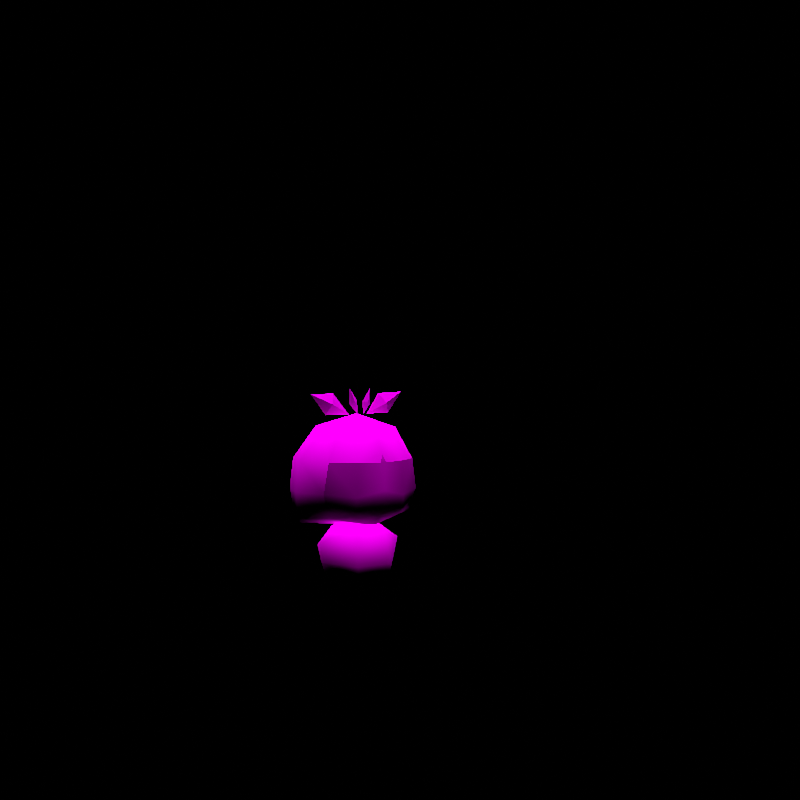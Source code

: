 # Source: rumble-smoochum.blend  (saved by Blender 2.82.7; exported with 4.5.12 LTS)
import bpy
from mathutils import Matrix  # noqa: F401  (used for matrix-valued properties, if any)

bpy.ops.wm.read_factory_settings(use_empty=True)
scene = bpy.context.scene
scene.name = 'regice'

# ---- collections
col_don_t_render_me = bpy.data.collections.new("Don't Render Me"); scene.collection.children.link(col_don_t_render_me)

# ---- images (referenced by path relative to the original .blend; pixels are not part of the script)
import os
ASSET_DIR = os.environ.get("B2B_ASSET_DIR", "")  # directory of the original .blend (textures are referenced by path, not embedded)
HERE = os.path.dirname(os.path.abspath(__file__))  # packed textures are extracted next to this script under _unpacked/

def load_image(name, relpath, width, height, colorspace="sRGB"):
    """Load a texture the original file referenced (path relative to the .blend, or extracted next to this script)."""
    p = next((c for c in (os.path.join(HERE, relpath), os.path.join(ASSET_DIR, relpath)) if relpath and os.path.exists(c)), "")
    if p:
        img = bpy.data.images.load(p, check_existing=True)
        img.name = name
    else:  # same state as the original file: an image datablock whose file is absent (Cycles renders it pink)
        img = bpy.data.images.new(name, width, height)
        img.source = "FILE"
        img.filepath = "//" + (relpath or name)
    img.colorspace_settings.name = colorspace
    return img
img_pii_mutyuuru_body_png = load_image('Pii_MUTYUURU_body.png', 'Pii_MUTYUURU_body.png', 1024, 1024, 'sRGB')

# ---- materials (node trees are filled in below, after node groups)
mat_pii_mutyuuru_body = bpy.data.materials.new('Pii_MUTYUURU_body')
mat_pii_mutyuuru_body.use_backface_culling = True
mat_pii_mutyuuru_body.use_transparent_shadow = False
mat_pii_mutyuuru_body.diffuse_color = (0.9956, 0.5132, 0.8539, 1.0)

# ---- material node trees
mat_pii_mutyuuru_body.use_nodes = True; mat_pii_mutyuuru_body.node_tree.nodes.clear()
_N = mat_pii_mutyuuru_body.node_tree.nodes; _L = mat_pii_mutyuuru_body.node_tree.links
n0 = _N.new('ShaderNodeOutputMaterial'); n0.name = 'Material Output'; n0.location = (300, 300)
n1 = _N.new('ShaderNodeBsdfPrincipled'); n1.name = 'Principled BSDF'; n1.location = (10, 300)
n1.distribution = 'GGX'
n1.subsurface_method = 'BURLEY'
n1.inputs[2].default_value = 0.0
n1.inputs[3].default_value = 1.45
n1.inputs[13].default_value = 0.0
n1.inputs[27].default_value = (0.0, 0.0, 0.0, 1.0)
n1.inputs[28].default_value = 1.0
n2 = _N.new('ShaderNodeTexImage'); n2.name = 'Image Texture'; n2.location = (-280, 280)
n2.image = img_pii_mutyuuru_body_png
n2.interpolation = 'Closest'
_L.new(n1.outputs[0], n0.inputs[0])
_L.new(n2.outputs[0], n1.inputs[0])
n0.is_active_output = True

# ---- world
world_world = bpy.data.worlds.new('World'); scene.world = world_world
world_world.use_nodes = True; world_world.node_tree.nodes.clear()
_N = world_world.node_tree.nodes; _L = world_world.node_tree.links
n0 = _N.new('ShaderNodeOutputWorld'); n0.name = 'World Output'; n0.location = (300, 300)
n1 = _N.new('ShaderNodeBackground'); n1.name = 'Background'; n1.location = (10, 300)
n1.inputs[0].default_value = (0.05088, 0.05088, 0.05088, 1.0)
n1.inputs[1].default_value = 0.0
_L.new(n1.outputs[0], n0.inputs[0])
n0.is_active_output = True
world_world.color = (0.05088, 0.05088, 0.05088)
world_world.use_sun_shadow = False
world_world.sun_shadow_jitter_overblur = 0.0

# ---- cameras
cam_camera = bpy.data.cameras.new('Camera')
cam_camera.clip_end = 2e+04

# ---- lights
light_sun = bpy.data.lights.new('Sun', 'SUN')
light_sun.specular_factor = 0.0
light_sun.transmission_factor = 0.0
light_sun.use_shadow = False
light_sun.angle = 0.7854
light_sun.energy = 5.0
light_sun.shadow_soft_size = 0.25

# ---- meshes
me_mutyuuru = bpy.data.meshes.new('MUTYUURU')
me_mutyuuru.from_pydata([(-0.002275, 0.003432, 0.4373), (0.09821, 0.003432, 0.4033), (0.07849, 0.07262, 0.405), (0.07849, -0.05364, 0.4029), (-0.002275, 0.1055, 0.4029), (-0.002275, -0.09337, 0.3983), (-0.08304, 0.07262, 0.405), (-0.08304, -0.05364, 0.4029), (-0.1028, 0.003432, 0.4033), (0.1571, 0.003432, 0.3253), (0.1185, -0.07069, 0.322), (-0.002275, 0.1404, 0.322), (-0.1616, 0.003432, 0.3253), (-0.1231, -0.07069, 0.322), (0.1206, 0.1178, 0.322), (0.1305, 0.1178, 0.246), (0.17, 0.003432, 0.246), (-0.009917, -0.1279, 0.322), (-0.1252, 0.1178, 0.322), (-0.1351, -0.06806, 0.246), (-0.002275, 0.1476, 0.246), (0.166, 0.003432, 0.1836), (0.1099, 0.1221, 0.1498), (-0.1745, 0.003432, 0.246), (-0.1351, 0.1178, 0.246), (-0.002275, 0.1436, 0.1545), (0.0924, -0.04931, 0.1802), (-0.1258, -0.05868, 0.2131), (-0.1144, 0.1221, 0.1498), (-0.1705, 0.003432, 0.1836), (-0.08112, -0.0152, 0.461), (-0.09261, 0.002505, 0.4332), (-0.02693, -0.003702, 0.4337), (-0.1363, -0.001461, 0.4869), (-0.06964, 0.002505, 0.4889), (-0.08161, 0.01711, 0.4603), (-0.02164, -0.02366, 0.4643), (-0.03318, -0.01375, 0.4593), (-0.009961, -0.01723, 0.4324), (-0.0337, -0.01597, 0.5034), (-0.0101, -0.01375, 0.4693), (-0.022, -0.0102, 0.4642), (0.01573, -0.02366, 0.4639), (0.003677, -0.01375, 0.4675), (0.004289, -0.01723, 0.432), (0.0269, -0.01597, 0.5036), (0.02778, -0.01375, 0.4603), (0.01542, -0.0102, 0.4641), (0.07546, -0.0152, 0.4612), (0.06, 0.002505, 0.487), (0.02118, -0.003702, 0.434), (0.1292, -0.001461, 0.4899), (0.09091, 0.002505, 0.4353), (0.07518, 0.01568, 0.462), (0.0458, 0.08702, 0.02422), (-0.0458, 0.08702, 0.02422), (0.04822, 0.08286, 0.08126), (-0.04822, 0.08286, 0.08126), (-0.09159, -0.0004371, 0.02422), (-0.09645, 0.02032, 0.0639), (-0.0458, -0.07293, 0.02422), (-0.04822, -0.08545, 0.06249), (0.0458, -0.07293, 0.02422), (0.04822, -0.08545, 0.06249), (0.09159, -0.0004371, 0.02422), (0.09645, 0.02032, 0.0639), (0.03377, 0.05541, 0.1535), (-0.03377, 0.05541, 0.1535), (-0.06755, 0.02032, 0.1535), (-0.03377, -0.05541, 0.1535), (0.03377, -0.05541, 0.1535), (0.06755, 0.02032, 0.1535), (0.0, 9.028e-10, 0.01196), (-0.04052, 0.0, 0.0), (0.04052, 0.0, 0.0), (0.0, 1.223e-08, 0.1619), (-0.1184, 0.0, 0.1134), (0.1184, 0.0, 0.1134), (-0.002275, -0.08467, 0.1646), (-0.03031, -0.07393, 0.1682), (-0.002275, 0.003432, 0.1546), (0.02576, -0.07393, 0.1682), (-0.09695, -0.04931, 0.1802), (0.1305, -0.06806, 0.246), (0.1212, -0.05868, 0.2131), (0.06524, -0.1107, 0.2104), (0.004789, -0.1275, 0.322), (-0.002275, -0.1217, 0.3414), (-0.06786, -0.09459, 0.1908), (-0.002275, -0.1161, 0.1908), (-0.06979, -0.1107, 0.2104), (-0.002275, -0.1273, 0.2122), (-0.06868, -0.1144, 0.238), (-0.002275, -0.1352, 0.238), (-0.002275, -0.1337, 0.2535), (0.06331, -0.09459, 0.1908), (0.06413, -0.1144, 0.238), (0.05916, -0.1121, 0.322), (-0.06372, -0.1121, 0.322)], [], [(0, 1, 2), (0, 3, 1), (0, 2, 4), (0, 5, 3), (0, 4, 6), (0, 7, 5), (0, 6, 8), (0, 8, 7), (1, 9, 2), (1, 3, 10), (1, 10, 9), (4, 11, 6), (4, 2, 11), (5, 7, 98), (5, 97, 3), (5, 98, 87), (5, 87, 97), (3, 97, 10), (8, 6, 12), (8, 13, 7), (8, 12, 13), (7, 13, 98), (9, 14, 2), (9, 10, 83), (9, 15, 14), (9, 83, 16), (9, 16, 15), (2, 14, 11), (87, 86, 97), (87, 98, 17), (6, 18, 12), (6, 11, 18), (13, 12, 19), (83, 84, 16), (15, 20, 14), (15, 16, 21), (15, 22, 20), (15, 21, 22), (11, 20, 18), (11, 14, 20), (16, 84, 21), (12, 23, 19), (12, 18, 24), (12, 24, 23), (18, 20, 24), (22, 21, 80), (22, 25, 20), (22, 80, 25), (84, 26, 21), (21, 26, 80), (19, 23, 27), (24, 20, 28), (24, 29, 23), (24, 28, 29), (28, 25, 80), (28, 20, 25), (28, 80, 29), (23, 29, 27), (80, 82, 29), (29, 82, 27), (30, 31, 32), (30, 33, 31), (30, 32, 34), (30, 34, 33), (31, 35, 32), (31, 33, 35), (35, 34, 32), (35, 33, 34), (36, 37, 38), (36, 39, 37), (36, 38, 40), (36, 40, 39), (37, 41, 38), (37, 39, 41), (41, 40, 38), (41, 39, 40), (42, 43, 44), (42, 45, 43), (42, 44, 46), (42, 46, 45), (43, 47, 44), (43, 45, 47), (47, 46, 44), (47, 45, 46), (48, 49, 50), (48, 51, 49), (48, 50, 52), (48, 52, 51), (49, 53, 50), (49, 51, 53), (53, 52, 50), (53, 51, 52), (54, 55, 56), (56, 55, 57), (58, 59, 55), (55, 59, 57), (58, 60, 59), (59, 60, 61), (60, 62, 61), (61, 62, 63), (64, 65, 62), (62, 65, 63), (64, 54, 65), (65, 54, 56), (56, 57, 66), (66, 57, 67), (59, 68, 57), (57, 68, 67), (61, 63, 69), (69, 63, 70), (65, 56, 71), (71, 56, 66), (55, 54, 72), (73, 55, 72), (60, 73, 72), (62, 60, 72), (74, 62, 72), (54, 64, 74), (66, 67, 75), (67, 68, 75), (68, 69, 75), (69, 70, 75), (70, 71, 75), (71, 66, 75), (54, 74, 72), (64, 62, 74), (60, 58, 73), (58, 55, 73), (68, 76, 69), (70, 77, 71), (59, 61, 76), (76, 61, 69), (59, 76, 68), (63, 65, 77), (77, 65, 71), (63, 77, 70), (78, 79, 80), (26, 81, 80), (80, 79, 82), (80, 81, 78), (83, 96, 84), (84, 96, 85), (78, 81, 89), (89, 81, 95), (88, 79, 89), (89, 79, 78), (82, 79, 88), (95, 81, 26), (90, 92, 27), (27, 92, 19), (85, 95, 84), (84, 95, 26), (82, 88, 27), (27, 88, 90), (17, 86, 87), (88, 89, 90), (90, 89, 91), (92, 93, 94), (95, 85, 89), (89, 85, 91), (93, 96, 94), (85, 96, 91), (91, 96, 93), (90, 91, 92), (92, 91, 93), (83, 10, 96), (96, 10, 97), (19, 92, 13), (13, 92, 98), (96, 97, 94), (94, 97, 86), (92, 94, 98), (98, 94, 17), (94, 86, 17)])
me_mutyuuru.polygons.foreach_set('use_smooth', [True] * 174)
_k = set([(10, 83), (10, 97), (13, 19), (13, 98), (17, 87), (17, 98), (19, 27), (26, 80), (26, 84), (27, 82), (30, 31), (30, 32), (30, 33), (30, 34), (31, 32), (31, 33), (31, 35), (32, 34), (32, 35), (33, 34), (33, 35), (34, 35), (36, 37), (36, 38), (36, 39), (36, 40), (37, 38), (37, 39), (37, 41), (38, 40), (38, 41), (39, 40), (39, 41), (40, 41), (42, 43), (42, 44), (42, 45), (42, 46), (43, 44), (43, 45), (43, 47), (44, 46), (44, 47), (45, 46), (45, 47), (46, 47), (48, 49), (48, 50), (48, 51), (48, 52), (49, 50), (49, 51), (49, 53), (50, 52), (50, 53), (51, 52), (51, 53), (52, 53), (80, 82), (83, 84), (86, 87), (86, 97)])
me_mutyuuru.attributes.new('sharp_edge', 'BOOLEAN', 'EDGE').data.foreach_set('value', [ (min(e.vertices), max(e.vertices)) in _k for e in me_mutyuuru.edges])
_uv = me_mutyuuru.uv_layers.new(name='UVMap')
_uv.uv.foreach_set('vector', [0.75, 0.5, 0.75, 0.5, 0.75, 0.5, 0.75, 0.5, 0.75, 0.5, 0.75, 0.5, 0.75, 0.5, 0.75, 0.5, 0.75, 0.5, 0.75, 0.5, 0.75, 0.5, 0.75, 0.5, 0.75, 0.5, 0.75, 0.5, 0.75, 0.5, 0.75, 0.5, 0.75, 0.5, 0.75, 0.5, 0.75, 0.5, 0.75, 0.5, 0.75, 0.5, 0.75, 0.5, 0.75, 0.5, 0.75, 0.5, 0.75, 0.5, 0.75, 0.5, 0.75, 0.5, 0.75, 0.5, 0.75, 0.5, 0.75, 0.5, 0.75, 0.5, 0.75, 0.5, 0.75, 0.5, 0.75, 0.5, 0.75, 0.5, 0.75, 0.5, 0.75, 0.5, 0.75, 0.5, 0.75, 0.5, 0.75, 0.5, 0.75, 0.5, 0.75, 0.5, 0.75, 0.5, 0.75, 0.5, 0.75, 0.5, 0.75, 0.5, 0.75, 0.5, 0.75, 0.5, 0.75, 0.5, 0.75, 0.5, 0.75, 0.5, 0.75, 0.5, 0.75, 0.5, 0.75, 0.5, 0.75, 0.5, 0.75, 0.5, 0.75, 0.5, 0.75, 0.5, 0.75, 0.5, 0.75, 0.5, 0.75, 0.5, 0.75, 0.5, 0.75, 0.5, 0.75, 0.5, 0.75, 0.5, 0.75, 0.5, 0.75, 0.5, 0.75, 0.5, 0.75, 0.5, 0.75, 0.5, 0.75, 0.5, 0.75, 0.5, 0.75, 0.5, 0.75, 0.5, 0.75, 0.5, 0.75, 0.5, 0.75, 0.5, 0.75, 0.5, 0.75, 0.5, 0.75, 0.5, 0.75, 0.5, 0.75, 0.5, 0.75, 0.5, 0.75, 0.5, 0.75, 0.5, 0.75, 0.5, 0.75, 0.5, 0.75, 0.5, 0.75, 0.5, 0.75, 0.5, 0.75, 0.5, 0.75, 0.5, 0.75, 0.5, 0.75, 0.5, 0.75, 0.5, 0.75, 0.5, 0.75, 0.5, 0.75, 0.5, 0.75, 0.5, 0.75, 0.5, 0.75, 0.5, 0.75, 0.5, 0.75, 0.5, 0.75, 0.5, 0.75, 0.5, 0.75, 0.5, 0.75, 0.5, 0.75, 0.5, 0.75, 0.5, 0.75, 0.5, 0.75, 0.5, 0.75, 0.5, 0.75, 0.5, 0.75, 0.5, 0.75, 0.5, 0.75, 0.5, 0.75, 0.5, 0.75, 0.5, 0.75, 0.5, 0.75, 0.5, 0.75, 0.5, 0.75, 0.5, 0.75, 0.5, 0.75, 0.5, 0.75, 0.5, 0.75, 0.5, 0.75, 0.5, 0.75, 0.5, 0.75, 0.5, 0.75, 0.5, 0.75, 0.5, 0.75, 0.5, 0.75, 0.5, 0.75, 0.5, 0.75, 0.5, 0.75, 0.5, 0.75, 0.5, 0.75, 0.5, 0.75, 0.5, 0.75, 0.5, 0.75, 0.5, 0.75, 0.5, 0.75, 0.5, 0.75, 0.5, 0.75, 0.5, 0.75, 0.5, 0.75, 0.5, 0.75, 0.5, 0.75, 0.5, 0.75, 0.5, 0.75, 0.5, 0.75, 0.5, 0.75, 0.5, 0.75, 0.5, 0.75, 0.5, 0.75, 0.5, 0.75, 0.5, 0.75, 0.5, 0.75, 0.5, 0.75, 0.5, 0.75, 0.5, 0.75, 0.5, 0.75, 0.5, 0.75, 0.5, 0.75, 0.5, 0.75, 0.5, 0.75, 0.5, 0.75, 0.5, 0.75, 0.5, 0.75, 0.5, 0.75, 0.5, 0.75, 0.5, 0.75, 0.5, 0.75, 0.5, 0.75, 0.5, 0.75, 0.5, 0.75, 0.5, 0.75, 0.5, 0.75, 0.5, 0.75, 0.5, 0.75, 0.5, 0.75, 0.5, 0.75, 0.5, 0.75, 0.5, 0.75, 0.5, 0.75, 0.5, 0.75, 0.5, 0.75, 0.5, 0.75, 0.5, 0.75, 0.5, 0.75, 0.5, 0.75, 0.5, 0.75, 0.5, 0.75, 0.5, 0.75, 0.5, 0.75, 0.5, 0.75, 0.5, 0.75, 0.5, 0.75, 0.5, 0.75, 0.5, 0.75, 0.5, 0.75, 0.5, 0.75, 0.5, 0.75, 0.5, 0.75, 0.5, 0.75, 0.5, 0.75, 0.5, 0.75, 0.5, 0.75, 0.5, 0.75, 0.5, 0.75, 0.5, 0.75, 0.5, 0.75, 0.5, 0.75, 0.5, 0.75, 0.5, 0.75, 0.5, 0.75, 0.5, 0.75, 0.5, 0.75, 0.5, 0.75, 0.5, 0.75, 0.5, 0.75, 0.5, 0.75, 0.5, 0.75, 0.5, 0.75, 0.5, 0.75, 0.5, 0.75, 0.5, 0.75, 0.5, 0.75, 0.5, 0.75, 0.5, 0.75, 0.5, 0.75, 0.5, 0.75, 0.5, 0.75, 0.5, 0.75, 0.5, 0.75, 0.5, 0.75, 0.5, 0.75, 0.5, 0.75, 0.5, 0.75, 0.5, 0.75, 0.5, 0.75, 0.5, 0.75, 0.5, 0.75, 0.5, 0.75, 0.5, 0.75, 0.5, 0.75, 0.5, 0.75, 0.5, 0.75, 0.5, 0.75, 0.5, 0.75, 0.5, 0.75, 0.5, 0.75, 0.5, 0.75, 0.5, 0.75, 0.5, 0.75, 0.5, 0.75, 0.5, 0.75, 0.5, 0.75, 0.5, 0.75, 0.5, 0.75, 0.5, 0.75, 0.5, 0.75, 0.5, 0.75, 0.5, 0.75, 0.5, 0.75, 0.5, 0.75, 0.5, 0.75, 0.5, 0.75, 0.5, 0.75, 0.5, 0.75, 0.5, 0.75, 0.5, 0.75, 0.5, 0.75, 0.5, 0.75, 0.5, 0.75, 0.5, 0.2107, 0.6049, 0.2107, 0.6049, 0.2205, 0.7011, 0.2205, 0.7011, 0.2107, 0.6049, 0.2205, 0.7011, 0.1018, 0.6585, 0.1141, 0.7535, 0.2107, 0.6049, 0.2107, 0.6049, 0.1141, 0.7535, 0.2205, 0.7011, 0.1018, 0.6585, 0.01154, 0.703, 0.1141, 0.7535, 0.1141, 0.7535, 0.01154, 0.703, 0.007678, 0.806, 0.01154, 0.703, 0.01154, 0.703, 0.007678, 0.806, 0.007678, 0.806, 0.01154, 0.703, 0.007678, 0.806, 0.1018, 0.6585, 0.1141, 0.7535, 0.01154, 0.703, 0.01154, 0.703, 0.1141, 0.7535, 0.007678, 0.806, 0.1018, 0.6585, 0.2107, 0.6049, 0.1141, 0.7535, 0.1141, 0.7535, 0.2107, 0.6049, 0.2205, 0.7011, 0.2205, 0.7011, 0.2205, 0.7011, 0.211, 0.9462, 0.211, 0.9462, 0.2205, 0.7011, 0.211, 0.9462, 0.1141, 0.7535, 0.142, 0.9802, 0.2205, 0.7011, 0.2205, 0.7011, 0.142, 0.9802, 0.211, 0.9462, 0.007678, 0.806, 0.007678, 0.806, 0.073, 1.0, 0.073, 1.0, 0.007678, 0.806, 0.073, 1.0, 0.1141, 0.7535, 0.2205, 0.7011, 0.142, 0.9802, 0.142, 0.9802, 0.2205, 0.7011, 0.211, 0.9462, 0.2107, 0.6049, 0.2107, 0.6049, 0.09859, 0.6277, 0.06989, 0.8594, 0.06268, 0.6562, 0.1252, 0.6562, 0.06268, 0.6562, 0.06989, 0.8594, 0.1252, 0.6562, 0.01154, 0.703, 0.01154, 0.703, 0.09859, 0.6277, 0.1805, 0.8594, 0.1877, 0.6562, 0.1252, 0.6562, 0.1877, 0.6562, 0.2502, 0.6562, 0.1805, 0.8594, 0.211, 0.9462, 0.211, 0.9462, 0.1446, 1.0, 0.211, 0.9462, 0.142, 0.9802, 0.1446, 1.0, 0.142, 0.9802, 0.073, 1.0, 0.1446, 1.0, 0.073, 0.992, 0.073, 0.992, 0.1446, 0.992, 0.073, 1.0, 0.142, 0.9802, 0.1446, 1.0, 0.142, 0.9802, 0.211, 0.9462, 0.1446, 1.0, 0.1877, 0.6562, 0.1805, 0.8594, 0.1252, 0.6562, 0.2502, 0.6562, 0.1877, 0.6562, 0.1805, 0.8594, 0.06268, 0.6562, 0.000181, 0.6562, 0.06989, 0.8594, 0.000181, 0.6562, 0.06268, 0.6562, 0.06989, 0.8594, 0.142, 0.9802, 0.01683, 0.9361, 0.073, 1.0, 0.073, 1.0, 0.01683, 0.9361, 0.142, 0.9802, 0.1141, 0.7535, 0.007678, 0.806, 0.01683, 0.9361, 0.01683, 0.9361, 0.007678, 0.806, 0.073, 1.0, 0.1141, 0.7535, 0.01683, 0.9361, 0.142, 0.9802, 0.007678, 0.806, 0.1141, 0.7535, 0.01683, 0.9361, 0.01683, 0.9361, 0.1141, 0.7535, 0.142, 0.9802, 0.007678, 0.806, 0.01683, 0.9361, 0.073, 1.0, 0.1233, 0.7177, 0.1185, 0.718, 0.1233, 0.7169, 0.1395, 0.7191, 0.1281, 0.718, 0.1233, 0.7169, 0.1233, 0.7169, 0.1185, 0.718, 0.1071, 0.7191, 0.1233, 0.7169, 0.1281, 0.718, 0.1233, 0.7177, 0.1461, 0.7247, 0.1347, 0.724, 0.1445, 0.7219, 0.1445, 0.7219, 0.1347, 0.724, 0.1349, 0.7216, 0.1233, 0.7177, 0.1281, 0.718, 0.1233, 0.72, 0.1233, 0.72, 0.1281, 0.718, 0.1345, 0.72, 0.1121, 0.72, 0.1185, 0.718, 0.1233, 0.72, 0.1233, 0.72, 0.1185, 0.718, 0.1233, 0.7177, 0.1071, 0.7191, 0.1185, 0.718, 0.1121, 0.72, 0.1345, 0.72, 0.1281, 0.718, 0.1395, 0.7191, 0.1117, 0.7216, 0.1119, 0.724, 0.1021, 0.7219, 0.1021, 0.7219, 0.1119, 0.724, 0.1005, 0.7247, 0.1349, 0.7216, 0.1345, 0.72, 0.1445, 0.7219, 0.1445, 0.7219, 0.1345, 0.72, 0.1395, 0.7191, 0.1071, 0.7191, 0.1121, 0.72, 0.1021, 0.7219, 0.1021, 0.7219, 0.1121, 0.72, 0.1117, 0.7216, 0.122, 0.7312, 0.1245, 0.7312, 0.1233, 0.7339, 0.04276, 0.03836, 0.25, 0.03836, 0.03665, 0.1637, 0.03665, 0.1637, 0.25, 0.03836, 0.25, 0.1749, 0.04015, 0.3403, 0.25, 0.3403, 0.25, 0.44, 0.4572, 0.03836, 0.4633, 0.1637, 0.25, 0.03836, 0.25, 0.03836, 0.4633, 0.1637, 0.25, 0.1749, 0.25, 0.3403, 0.4599, 0.3403, 0.25, 0.44, 0.4633, 0.1637, 0.4599, 0.3403, 0.25, 0.1749, 0.25, 0.1749, 0.4599, 0.3403, 0.25, 0.3403, 0.03665, 0.1637, 0.25, 0.1749, 0.04015, 0.3403, 0.04015, 0.3403, 0.25, 0.1749, 0.25, 0.3403, 0.2778, 0.6648, 0.2923, 0.863, 0.3725, 0.6439, 0.3725, 0.6439, 0.2923, 0.863, 0.3785, 0.863, 0.2778, 0.6648, 0.3725, 0.6439, 0.2923, 0.863, 0.2923, 0.863, 0.3725, 0.6439, 0.3785, 0.863, 0.3725, 0.6439, 0.3785, 0.863, 0.4527, 0.6844, 0.4527, 0.6844, 0.3785, 0.863, 0.4365, 0.863, 0.3725, 0.6439, 0.4527, 0.6844, 0.3785, 0.863, 0.3785, 0.863, 0.4527, 0.6844, 0.4365, 0.863, 0.4527, 0.6844, 0.4365, 0.863, 0.4365, 0.863])
me_mutyuuru.materials.append(mat_pii_mutyuuru_body)
me_mutyuuru.use_remesh_fix_poles = True
me_mutyuuru.use_remesh_preserve_attributes = False
me_mutyuuru.use_mirror_vertex_groups = False
me_mutyuuru.update()
me_mutyuuru.normals_split_custom_set([tuple(v) for v in zip(*[iter([-3.731e-07, -0.03329, 0.9994, 0.6347, -0.05341, 0.7709, 0.4489, 0.4544, 0.7694, -3.731e-07, -0.03329, 0.9994, 0.5061, -0.4643, 0.7268, 0.6347, -0.05341, 0.7709, -3.731e-07, -0.03329, 0.9994, 0.4489, 0.4544, 0.7694, -3.997e-07, 0.7277, 0.6859, -3.731e-07, -0.03329, 0.9994, -2.498e-07, -0.7123, 0.7019, 0.5061, -0.4643, 0.7268, -3.731e-07, -0.03329, 0.9994, -3.997e-07, 0.7277, 0.6859, -0.4489, 0.4544, 0.7694, -3.731e-07, -0.03329, 0.9994, -0.5061, -0.4643, 0.7268, -2.498e-07, -0.7123, 0.7019, -3.731e-07, -0.03329, 0.9994, -0.4489, 0.4544, 0.7694, -0.6347, -0.05341, 0.7709, -3.731e-07, -0.03329, 0.9994, -0.6347, -0.05341, 0.7709, -0.5061, -0.4643, 0.7268, 0.6347, -0.05341, 0.7709, 0.927, -0.08253, 0.3658, 0.4489, 0.4544, 0.7694, 0.6347, -0.05341, 0.7709, 0.5061, -0.4643, 0.7268, 0.7617, -0.533, 0.3684, 0.6347, -0.05341, 0.7709, 0.7617, -0.533, 0.3684, 0.927, -0.08253, 0.3658, -3.997e-07, 0.7277, 0.6859, -2.065e-07, 0.9587, 0.2844, -0.4489, 0.4544, 0.7694, -3.997e-07, 0.7277, 0.6859, 0.4489, 0.4544, 0.7694, -2.065e-07, 0.9587, 0.2844, -2.498e-07, -0.7123, 0.7019, -0.5061, -0.4643, 0.7268, -0.3897, -0.8087, 0.4406, -2.498e-07, -0.7123, 0.7019, 0.3893, -0.8102, 0.4383, 0.5061, -0.4643, 0.7268, -2.498e-07, -0.7123, 0.7019, -0.3897, -0.8087, 0.4406, -0.0001796, -0.9054, 0.4245, -2.498e-07, -0.7123, 0.7019, -0.0001796, -0.9054, 0.4245, 0.3893, -0.8102, 0.4383, 0.5061, -0.4643, 0.7268, 0.3893, -0.8102, 0.4383, 0.7617, -0.533, 0.3684, -0.6347, -0.05341, 0.7709, -0.4489, 0.4544, 0.7694, -0.927, -0.08253, 0.3658, -0.6347, -0.05341, 0.7709, -0.7617, -0.533, 0.3684, -0.5061, -0.4643, 0.7268, -0.6347, -0.05341, 0.7709, -0.927, -0.08253, 0.3658, -0.7617, -0.533, 0.3684, -0.5061, -0.4643, 0.7268, -0.7617, -0.533, 0.3684, -0.3897, -0.8087, 0.4406, 0.927, -0.08253, 0.3658, 0.6138, 0.7165, 0.3315, 0.4489, 0.4544, 0.7694, 0.927, -0.08253, 0.3658, 0.7617, -0.533, 0.3684, 0.8738, -0.4757, -0.1007, 0.927, -0.08253, 0.3658, 0.6911, 0.7227, 0.00162, 0.6138, 0.7165, 0.3315, 0.927, -0.08253, 0.3658, 0.8738, -0.4757, -0.1007, 0.9938, -0.1086, 0.02501, 0.927, -0.08253, 0.3658, 0.9938, -0.1086, 0.02501, 0.6911, 0.7227, 0.00162, 0.4489, 0.4544, 0.7694, 0.6138, 0.7165, 0.3315, -2.065e-07, 0.9587, 0.2844, -0.0001796, -0.9054, 0.4245, 0.2543, -0.8968, 0.362, 0.3893, -0.8102, 0.4383, -0.0001796, -0.9054, 0.4245, -0.3897, -0.8087, 0.4406, -0.2599, -0.8853, 0.3856, -0.4489, 0.4544, 0.7694, -0.6138, 0.7165, 0.3315, -0.927, -0.08253, 0.3658, -0.4489, 0.4544, 0.7694, -2.065e-07, 0.9587, 0.2844, -0.6138, 0.7165, 0.3315, -0.7617, -0.533, 0.3684, -0.927, -0.08253, 0.3658, -0.8738, -0.4757, -0.1007, 0.8738, -0.4757, -0.1007, 0.698, -0.5847, -0.4134, 0.9938, -0.1086, 0.02501, 0.6911, 0.7227, 0.00162, 2.201e-08, 0.9997, 0.02288, 0.6138, 0.7165, 0.3315, 0.6911, 0.7227, 0.00162, 0.9938, -0.1086, 0.02501, 0.8075, -0.1867, -0.5595, 0.6911, 0.7227, 0.00162, 0.4615, 0.5534, -0.6933, 2.201e-08, 0.9997, 0.02288, 0.6911, 0.7227, 0.00162, 0.8075, -0.1867, -0.5595, 0.4615, 0.5534, -0.6933, -2.065e-07, 0.9587, 0.2844, 2.201e-08, 0.9997, 0.02288, -0.6138, 0.7165, 0.3315, -2.065e-07, 0.9587, 0.2844, 0.6138, 0.7165, 0.3315, 2.201e-08, 0.9997, 0.02288, 0.9938, -0.1086, 0.02501, 0.698, -0.5847, -0.4134, 0.8075, -0.1867, -0.5595, -0.927, -0.08253, 0.3658, -0.9938, -0.1086, 0.02502, -0.8738, -0.4757, -0.1007, -0.927, -0.08253, 0.3658, -0.6138, 0.7165, 0.3315, -0.6911, 0.7227, 0.001622, -0.927, -0.08253, 0.3658, -0.6911, 0.7227, 0.001622, -0.9938, -0.1086, 0.02502, -0.6138, 0.7165, 0.3315, 2.201e-08, 0.9997, 0.02288, -0.6911, 0.7227, 0.001622, 0.4615, 0.5534, -0.6933, 0.8075, -0.1867, -0.5595, 6.854e-08, -0.1212, -0.9926, 0.4615, 0.5534, -0.6933, -1.108e-07, 0.7386, -0.6741, 2.201e-08, 0.9997, 0.02288, 0.4615, 0.5534, -0.6933, 6.854e-08, -0.1212, -0.9926, -1.108e-07, 0.7386, -0.6741, 0.698, -0.5847, -0.4134, 0.2964, -0.3573, -0.8857, 0.8075, -0.1867, -0.5595, 0.8075, -0.1867, -0.5595, 0.2964, -0.3573, -0.8857, 6.854e-08, -0.1212, -0.9926, -0.8738, -0.4757, -0.1007, -0.9938, -0.1086, 0.02502, -0.698, -0.5847, -0.4134, -0.6911, 0.7227, 0.001622, 2.201e-08, 0.9997, 0.02288, -0.4615, 0.5534, -0.6933, -0.6911, 0.7227, 0.001622, -0.8075, -0.1867, -0.5595, -0.9938, -0.1086, 0.02502, -0.6911, 0.7227, 0.001622, -0.4615, 0.5534, -0.6933, -0.8075, -0.1867, -0.5595, -0.4615, 0.5534, -0.6933, -1.108e-07, 0.7386, -0.6741, 6.854e-08, -0.1212, -0.9926, -0.4615, 0.5534, -0.6933, 2.201e-08, 0.9997, 0.02288, -1.108e-07, 0.7386, -0.6741, -0.4615, 0.5534, -0.6933, 6.854e-08, -0.1212, -0.9926, -0.8075, -0.1867, -0.5595, -0.9938, -0.1086, 0.02502, -0.8075, -0.1867, -0.5595, -0.698, -0.5847, -0.4134, 6.854e-08, -0.1212, -0.9926, -0.2964, -0.3573, -0.8857, -0.8075, -0.1867, -0.5595, -0.8075, -0.1867, -0.5595, -0.2964, -0.3573, -0.8857, -0.698, -0.5847, -0.4134, -0.07676, -0.8553, -0.5124, -0.07676, -0.8553, -0.5124, -0.07676, -0.8553, -0.5124, -0.3863, -0.8421, -0.3763, -0.3863, -0.8421, -0.3763, -0.3863, -0.8421, -0.3763, 0.3726, -0.845, 0.3837, 0.3726, -0.845, 0.3837, 0.3726, -0.845, 0.3837, 0.03531, -0.8498, 0.526, 0.03531, -0.8498, 0.526, 0.03531, -0.8498, 0.526, 0.08544, 0.8624, -0.499, 0.08544, 0.8624, -0.499, 0.08544, 0.8624, -0.499, -0.4301, 0.8561, -0.2866, -0.4301, 0.8561, -0.2866, -0.4301, 0.8561, -0.2866, 0.4485, 0.8578, 0.2508, 0.4485, 0.8578, 0.2508, 0.4485, 0.8578, 0.2508, -0.06596, 0.8767, 0.4764, -0.06596, 0.8767, 0.4764, -0.06596, 0.8767, 0.4764, -0.5198, -0.7801, -0.3482, -0.5198, -0.7801, -0.3482, -0.5198, -0.7801, -0.3482, -0.6394, -0.7675, -0.04621, -0.6394, -0.7675, -0.04621, -0.6394, -0.7675, -0.04621, 0.6309, -0.7722, 0.07527, 0.6309, -0.7722, 0.07527, 0.6309, -0.7722, 0.07527, 0.5347, -0.7826, 0.3186, 0.5347, -0.7826, 0.3186, 0.5347, -0.7826, 0.3186, -0.1782, 0.9445, -0.276, -0.1782, 0.9445, -0.276, -0.1782, 0.9445, -0.276, -0.3201, 0.9464, 0.04383, -0.3201, 0.9464, 0.04383, -0.3201, 0.9464, 0.04383, 0.3187, 0.9438, -0.08778, 0.3187, 0.9438, -0.08778, 0.3187, 0.9438, -0.08778, 0.2011, 0.9587, 0.2013, 0.2011, 0.9587, 0.2013, 0.2011, 0.9587, 0.2013, -0.6222, -0.7801, 0.06562, -0.6222, -0.7801, 0.06562, -0.6222, -0.7801, 0.06562, -0.5494, -0.7778, 0.3052, -0.5494, -0.7778, 0.3052, -0.5494, -0.7778, 0.3052, 0.5327, -0.7722, -0.3463, 0.5327, -0.7722, -0.3463, 0.5327, -0.7722, -0.3463, 0.6302, -0.7759, -0.02698, 0.6302, -0.7759, -0.02698, 0.6302, -0.7759, -0.02698, -0.3137, 0.9445, -0.09781, -0.3137, 0.9445, -0.09781, -0.3137, 0.9445, -0.09781, -0.2288, 0.9515, 0.2055, -0.2288, 0.9515, 0.2055, -0.2288, 0.9515, 0.2055, 0.1885, 0.9438, -0.2716, 0.1885, 0.9438, -0.2716, 0.1885, 0.9438, -0.2716, 0.2912, 0.9551, 0.05494, 0.2912, 0.9551, 0.05494, 0.2912, 0.9551, 0.05494, -0.365, -0.8553, 0.3677, -0.365, -0.8553, 0.3677, -0.365, -0.8553, 0.3677, -0.07093, -0.8421, 0.5346, -0.07093, -0.8421, 0.5346, -0.07093, -0.8421, 0.5346, 0.08509, -0.845, -0.528, 0.08509, -0.845, -0.528, 0.08509, -0.845, -0.528, 0.4007, -0.8498, -0.3426, 0.4007, -0.8498, -0.3426, 0.4007, -0.8498, -0.3426, -0.4237, 0.8818, 0.2072, -0.4237, 0.8818, 0.2072, -0.4237, 0.8818, 0.2072, 0.02992, 0.8769, 0.4798, 0.02992, 0.8769, 0.4798, 0.02992, 0.8769, 0.4798, -0.06921, 0.8775, -0.4746, -0.06921, 0.8775, -0.4746, -0.06921, 0.8775, -0.4746, 0.3931, 0.8951, -0.2105, 0.3931, 0.8951, -0.2105, 0.3931, 0.8951, -0.2105, 0.36, 0.7588, -0.5428, -0.36, 0.7588, -0.5428, 0.4452, 0.8713, 0.2067, 0.4452, 0.8713, 0.2067, -0.36, 0.7588, -0.5428, -0.4452, 0.8713, 0.2067, -0.8688, -0.1379, -0.4757, -0.959, 0.2512, -0.131, -0.36, 0.7588, -0.5428, -0.36, 0.7588, -0.5428, -0.959, 0.2512, -0.131, -0.4452, 0.8713, 0.2067, -0.8688, -0.1379, -0.4757, -0.4048, -0.6525, -0.6406, -0.959, 0.2512, -0.131, -0.959, 0.2512, -0.131, -0.4048, -0.6525, -0.6406, -0.4628, -0.8857, -0.03742, -0.4048, -0.6525, -0.6406, 0.4048, -0.6525, -0.6406, -0.4628, -0.8857, -0.03742, -0.4628, -0.8857, -0.03742, 0.4048, -0.6525, -0.6406, 0.4628, -0.8857, -0.03742, 0.8688, -0.1379, -0.4757, 0.959, 0.2512, -0.131, 0.4048, -0.6525, -0.6406, 0.4048, -0.6525, -0.6406, 0.959, 0.2512, -0.131, 0.4628, -0.8857, -0.03742, 0.8688, -0.1379, -0.4757, 0.36, 0.7588, -0.5428, 0.959, 0.2512, -0.131, 0.959, 0.2512, -0.131, 0.36, 0.7588, -0.5428, 0.4452, 0.8713, 0.2067, 0.4452, 0.8713, 0.2067, -0.4452, 0.8713, 0.2067, 0.2596, 0.6206, 0.7399, 0.2596, 0.6206, 0.7399, -0.4452, 0.8713, 0.2067, -0.2596, 0.6206, 0.7399, -0.959, 0.2512, -0.131, -0.5499, 0.264, 0.7924, -0.4452, 0.8713, 0.2067, -0.4452, 0.8713, 0.2067, -0.5499, 0.264, 0.7924, -0.2596, 0.6206, 0.7399, -0.4628, -0.8857, -0.03742, 0.4628, -0.8857, -0.03742, -0.273, -0.6168, 0.7382, -0.273, -0.6168, 0.7382, 0.4628, -0.8857, -0.03742, 0.273, -0.6168, 0.7382, 0.959, 0.2512, -0.131, 0.4452, 0.8713, 0.2067, 0.5499, 0.264, 0.7924, 0.5499, 0.264, 0.7924, 0.4452, 0.8713, 0.2067, 0.2596, 0.6206, 0.7399, -0.36, 0.7588, -0.5428, 0.36, 0.7588, -0.5428, 0.0, -0.01937, -0.9998, -0.05996, -0.02241, -0.9979, -0.36, 0.7588, -0.5428, 0.0, -0.01937, -0.9998, -0.4048, -0.6525, -0.6406, -0.05996, -0.02241, -0.9979, 0.0, -0.01937, -0.9998, 0.4048, -0.6525, -0.6406, -0.4048, -0.6525, -0.6406, 0.0, -0.01937, -0.9998, 0.05996, -0.02241, -0.9979, 0.4048, -0.6525, -0.6406, 0.0, -0.01937, -0.9998, 0.36, 0.7588, -0.5428, 0.8688, -0.1379, -0.4757, 0.05996, -0.02241, -0.9979, 0.2596, 0.6206, 0.7399, -0.2596, 0.6206, 0.7399, 4.235e-08, -0.005156, 1.0, -0.2596, 0.6206, 0.7399, -0.5499, 0.264, 0.7924, 4.235e-08, -0.005156, 1.0, -0.5499, 0.264, 0.7924, -0.273, -0.6168, 0.7382, 4.235e-08, -0.005156, 1.0, -0.273, -0.6168, 0.7382, 0.273, -0.6168, 0.7382, 4.235e-08, -0.005156, 1.0, 0.273, -0.6168, 0.7382, 0.5499, 0.264, 0.7924, 4.235e-08, -0.005156, 1.0, 0.5499, 0.264, 0.7924, 0.2596, 0.6206, 0.7399, 4.235e-08, -0.005156, 1.0, 0.36, 0.7588, -0.5428, 0.05996, -0.02241, -0.9979, 0.0, -0.01937, -0.9998, 0.8688, -0.1379, -0.4757, 0.4048, -0.6525, -0.6406, 0.05996, -0.02241, -0.9979, -0.4048, -0.6525, -0.6406, -0.8688, -0.1379, -0.4757, -0.05996, -0.02241, -0.9979, -0.8688, -0.1379, -0.4757, -0.36, 0.7588, -0.5428, -0.05996, -0.02241, -0.9979, -0.5499, 0.264, 0.7924, -0.9726, 0.07512, 0.2202, -0.273, -0.6168, 0.7382, 0.273, -0.6168, 0.7382, 0.9726, 0.07512, 0.2202, 0.5499, 0.264, 0.7924, -0.959, 0.2512, -0.131, -0.4628, -0.8857, -0.03742, -0.9726, 0.07512, 0.2202, -0.9726, 0.07512, 0.2202, -0.4628, -0.8857, -0.03742, -0.273, -0.6168, 0.7382, -0.959, 0.2512, -0.131, -0.9726, 0.07512, 0.2202, -0.5499, 0.264, 0.7924, 0.4628, -0.8857, -0.03742, 0.959, 0.2512, -0.131, 0.9726, 0.07512, 0.2202, 0.9726, 0.07512, 0.2202, 0.959, 0.2512, -0.131, 0.5499, 0.264, 0.7924, 0.4628, -0.8857, -0.03742, 0.9726, 0.07512, 0.2202, 0.273, -0.6168, 0.7382, -1.942e-07, -0.4378, -0.8991, -0.2281, -0.3228, -0.9186, -2.097e-07, -0.1027, -0.9947, 0.4278, -0.3912, -0.8149, 0.2281, -0.3228, -0.9186, -2.097e-07, -0.1027, -0.9947, -2.097e-07, -0.1027, -0.9947, -0.2281, -0.3228, -0.9186, -0.4278, -0.3912, -0.8149, -2.097e-07, -0.1027, -0.9947, 0.2281, -0.3228, -0.9186, -1.942e-07, -0.4378, -0.8991, 0.5783, -0.8019, -0.1504, 0.4487, -0.892, -0.05523, 0.593, -0.6677, -0.45, 0.593, -0.6677, -0.45, 0.4487, -0.892, -0.05523, 0.4548, -0.8201, -0.3473, -1.942e-07, -0.4378, -0.8991, 0.2281, -0.3228, -0.9186, 4.605e-08, -0.7617, -0.6479, 4.605e-08, -0.7617, -0.6479, 0.2281, -0.3228, -0.9186, 0.3823, -0.5819, -0.7178, -0.3823, -0.5819, -0.7178, -0.2281, -0.3228, -0.9186, 4.605e-08, -0.7617, -0.6479, 4.605e-08, -0.7617, -0.6479, -0.2281, -0.3228, -0.9186, -1.942e-07, -0.4378, -0.8991, -0.4278, -0.3912, -0.8149, -0.2281, -0.3228, -0.9186, -0.3823, -0.5819, -0.7178, 0.3823, -0.5819, -0.7178, 0.2281, -0.3228, -0.9186, 0.4278, -0.3912, -0.8149, -0.4548, -0.8201, -0.3473, -0.4487, -0.892, -0.05523, -0.593, -0.6677, -0.45, -0.593, -0.6677, -0.45, -0.4487, -0.892, -0.05523, -0.5782, -0.8019, -0.1504, 0.4548, -0.8201, -0.3473, 0.3823, -0.5819, -0.7178, 0.593, -0.6677, -0.45, 0.593, -0.6677, -0.45, 0.3823, -0.5819, -0.7178, 0.4278, -0.3912, -0.8149, -0.4278, -0.3912, -0.8149, -0.3823, -0.5819, -0.7178, -0.593, -0.6677, -0.45, -0.593, -0.6677, -0.45, -0.3823, -0.5819, -0.7178, -0.4548, -0.8201, -0.3473, -0.09595, -0.9865, 0.1329, 0.1217, -0.983, 0.1373, 0.02441, -0.955, 0.2955, -0.3823, -0.5819, -0.7178, 4.605e-08, -0.7617, -0.6479, -0.4548, -0.8201, -0.3473, -0.4548, -0.8201, -0.3473, 4.605e-08, -0.7617, -0.6479, 1.122e-08, -0.9347, -0.3555, -0.4487, -0.892, -0.05523, -6.828e-08, -0.9953, -0.09657, 0.0002533, -0.9974, 0.07177, 0.3823, -0.5819, -0.7178, 0.4548, -0.8201, -0.3473, 4.605e-08, -0.7617, -0.6479, 4.605e-08, -0.7617, -0.6479, 0.4548, -0.8201, -0.3473, 1.122e-08, -0.9347, -0.3555, -6.828e-08, -0.9953, -0.09657, 0.4487, -0.892, -0.05523, 0.0002533, -0.9974, 0.07177, 0.4548, -0.8201, -0.3473, 0.4487, -0.892, -0.05523, 1.122e-08, -0.9347, -0.3555, 1.122e-08, -0.9347, -0.3555, 0.4487, -0.892, -0.05523, -6.828e-08, -0.9953, -0.09657, -0.4548, -0.8201, -0.3473, 1.122e-08, -0.9347, -0.3555, -0.4487, -0.892, -0.05523, -0.4487, -0.892, -0.05523, 1.122e-08, -0.9347, -0.3555, -6.828e-08, -0.9953, -0.09657, 0.5783, -0.8019, -0.1504, 0.5688, -0.8203, 0.05889, 0.4487, -0.892, -0.05523, 0.4487, -0.892, -0.05523, 0.5688, -0.8203, 0.05889, 0.4274, -0.9024, 0.05493, -0.5782, -0.8019, -0.1504, -0.4487, -0.892, -0.05523, -0.5688, -0.8203, 0.05889, -0.5688, -0.8203, 0.05889, -0.4487, -0.892, -0.05523, -0.4296, -0.9015, 0.05263, 0.4487, -0.892, -0.05523, 0.4274, -0.9024, 0.05493, 0.0002533, -0.9974, 0.07177, 0.0002533, -0.9974, 0.07177, 0.4274, -0.9024, 0.05493, 0.1217, -0.983, 0.1373, -0.4487, -0.892, -0.05523, 0.0002533, -0.9974, 0.07177, -0.4296, -0.9015, 0.05263, -0.4296, -0.9015, 0.05263, 0.0002533, -0.9974, 0.07177, -0.09595, -0.9865, 0.1329, 0.0002533, -0.9974, 0.07177, 0.1217, -0.983, 0.1373, -0.09595, -0.9865, 0.1329])] * 3)])
arm_armature = bpy.data.armatures.new('Armature')  # bones are not reproduced

# ---- objects
ob_sun = bpy.data.objects.new('Sun', light_sun)
ob_armature = bpy.data.objects.new('Armature', arm_armature)
ob_mutyuuru = bpy.data.objects.new('MUTYUURU', me_mutyuuru)
ob_camera = bpy.data.objects.new('Camera', cam_camera)

# ---- transforms, parenting, visibility, modifiers, constraints
ob_sun.location = (-0.2567, -0.4105, -0.09083)
ob_sun.color = (0.8, 0.8, 0.8, 1.0)
ob_sun.hide_select = True
ob_sun.lineart.crease_threshold = 0.0
ob_armature.location = (0.0, 0.0, 0.0)
ob_armature.lineart.crease_threshold = 0.0
ob_mutyuuru.location = (0.0, 0.0, 0.0)
ob_mutyuuru.lineart.crease_threshold = 0.0
_vg = ob_mutyuuru.vertex_groups.new(name='Head')
_vg.add([0, 1, 2, 3, 4, 5, 6, 7, 8, 9, 10, 11, 12, 13, 14, 15, 16, 17, 18, 19, 20, 21, 22, 23, 24, 25, 26, 27, 28, 29, 30, 31, 32, 33, 34, 35, 36, 37, 38, 39, 40, 41, 42, 43, 44, 45, 46, 47, 48, 49, 50, 51, 52, 53, 78, 79, 80, 81, 82, 83, 84, 85, 86, 87, 88, 89, 90, 91, 92, 93, 94, 95, 96, 97, 98], 1.0, 'REPLACE')
_vg = ob_mutyuuru.vertex_groups.new(name='RArm')
_vg.add([76], 1.0, 'REPLACE')
_vg = ob_mutyuuru.vertex_groups.new(name='LArm')
_vg.add([77], 1.0, 'REPLACE')
_vg = ob_mutyuuru.vertex_groups.new(name='RFoot')
_vg.add([73], 1.0, 'REPLACE')
_vg = ob_mutyuuru.vertex_groups.new(name='LFoot')
_vg.add([74], 1.0, 'REPLACE')
_vg = ob_mutyuuru.vertex_groups.new(name='Spine')
_vg.add([56, 57, 59, 61, 63, 65, 66, 67, 68, 69, 70, 71, 75], 1.0, 'REPLACE')
_vg = ob_mutyuuru.vertex_groups.new(name='Hips')
_vg.add([54, 55, 56, 57, 58, 59, 60, 61, 62, 63, 64, 65, 72], 1.0, 'REPLACE')
_m = ob_mutyuuru.modifiers.new('Armature', 'ARMATURE')
_m.object = ob_armature
ob_camera.location = (-1.406, -2.433, 0.5873)
ob_camera.rotation_euler = (1.529, 0.0001237, -0.5618)
ob_camera.scale = (1.0, 1.0, 1.0)
ob_camera.lineart.crease_threshold = 0.0

# ---- collection membership
scene.collection.objects.link(ob_sun)
scene.collection.objects.link(ob_armature)
scene.collection.objects.link(ob_mutyuuru)
col_don_t_render_me.objects.link(ob_camera)
def _layer_coll(name, lc=None):
    lc = lc or bpy.context.view_layer.layer_collection
    for c in lc.children:
        if c.name == name: return c
        r = _layer_coll(name, c)
        if r: return r
_layer_coll("Don't Render Me").exclude = True

# ---- scene / render settings (as saved in the file)
scene.camera = ob_camera
scene.frame_start = 1; scene.frame_end = 104; scene.frame_set(60)
scene.render.engine = 'BLENDER_EEVEE_NEXT'
scene.render.image_settings.compression = 30
scene.render.resolution_x = 600
scene.render.resolution_y = 600
scene.render.fps = 30
scene.render.filter_size = 0.01
scene.render.film_transparent = True
scene.cycles.samples = 64
scene.cycles.sampling_pattern = 'TABULATED_SOBOL'
scene.cycles.use_adaptive_sampling = False
scene.cycles.use_light_tree = False
scene.cycles.caustics_reflective = False
scene.cycles.caustics_refractive = False
scene.cycles.max_bounces = 1
scene.cycles.diffuse_bounces = 1
scene.cycles.glossy_bounces = 1
scene.cycles.transmission_bounces = 1
scene.cycles.transparent_max_bounces = 1
scene.cycles.filter_width = 0.01
scene.eevee.taa_render_samples = 32
scene.eevee.use_taa_reprojection = False
scene.view_settings.view_transform = 'Standard'
bpy.context.view_layer.update()
